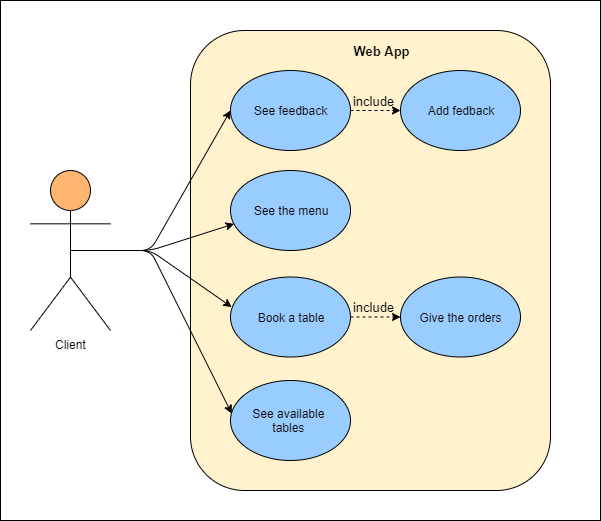

The diagram above was exported from draw.io. Its source (the exported page's mxGraphModel, read from the mxfile embedded in the PNG):
<mxGraphModel dx="1024" dy="498" grid="1" gridSize="10" guides="1" tooltips="1" connect="1" arrows="1" fold="1" page="1" pageScale="1" pageWidth="827" pageHeight="1169" math="0" shadow="0">
  <root>
    <mxCell id="0" />
    <mxCell id="1" parent="0" />
    <mxCell id="fc8QU3lT2h8mwRKZTtZm-1" value="" style="rounded=0;whiteSpace=wrap;html=1;" vertex="1" parent="1">
      <mxGeometry x="70" y="80" width="600" height="520" as="geometry" />
    </mxCell>
    <mxCell id="fc8QU3lT2h8mwRKZTtZm-2" value="" style="rounded=1;whiteSpace=wrap;html=1;fillColor=#FFF2CC;" vertex="1" parent="1">
      <mxGeometry x="260" y="110" width="360" height="460" as="geometry" />
    </mxCell>
    <mxCell id="fc8QU3lT2h8mwRKZTtZm-3" value="See feedback" style="ellipse;whiteSpace=wrap;html=1;fillColor=#99CCFF;" vertex="1" parent="1">
      <mxGeometry x="300" y="150" width="120" height="80" as="geometry" />
    </mxCell>
    <mxCell id="fc8QU3lT2h8mwRKZTtZm-5" value="See the menu" style="ellipse;whiteSpace=wrap;html=1;fillColor=#99CCFF;" vertex="1" parent="1">
      <mxGeometry x="300" y="250" width="120" height="80" as="geometry" />
    </mxCell>
    <mxCell id="fc8QU3lT2h8mwRKZTtZm-6" value="Give the orders" style="ellipse;whiteSpace=wrap;html=1;fillColor=#99CCFF;" vertex="1" parent="1">
      <mxGeometry x="470" y="356.5" width="120" height="80" as="geometry" />
    </mxCell>
    <mxCell id="fc8QU3lT2h8mwRKZTtZm-7" value="Add fedback" style="ellipse;whiteSpace=wrap;html=1;fillColor=#99CCFF;" vertex="1" parent="1">
      <mxGeometry x="470" y="150" width="120" height="80" as="geometry" />
    </mxCell>
    <mxCell id="fc8QU3lT2h8mwRKZTtZm-8" value="Book a table" style="ellipse;whiteSpace=wrap;html=1;fillColor=#99CCFF;" vertex="1" parent="1">
      <mxGeometry x="300" y="356.5" width="120" height="80" as="geometry" />
    </mxCell>
    <mxCell id="fc8QU3lT2h8mwRKZTtZm-9" value="See available&amp;nbsp;&lt;br&gt;tables&amp;nbsp;" style="ellipse;whiteSpace=wrap;html=1;fillColor=#99CCFF;" vertex="1" parent="1">
      <mxGeometry x="300" y="460" width="120" height="80" as="geometry" />
    </mxCell>
    <mxCell id="fc8QU3lT2h8mwRKZTtZm-10" value="Client" style="shape=umlActor;verticalLabelPosition=bottom;labelBackgroundColor=#ffffff;verticalAlign=top;html=1;outlineConnect=0;fillColor=#FFB570;" vertex="1" parent="1">
      <mxGeometry x="100" y="250" width="80" height="160" as="geometry" />
    </mxCell>
    <mxCell id="fc8QU3lT2h8mwRKZTtZm-17" value="Web App" style="text;html=1;strokeColor=none;fillColor=none;align=center;verticalAlign=middle;whiteSpace=wrap;rounded=0;fontSize=13;fontStyle=1" vertex="1" parent="1">
      <mxGeometry x="395" y="120" width="110" height="20" as="geometry" />
    </mxCell>
    <mxCell id="fc8QU3lT2h8mwRKZTtZm-18" value="" style="endArrow=classic;html=1;fontSize=13;exitX=0.5;exitY=0.5;exitDx=0;exitDy=0;exitPerimeter=0;entryX=0;entryY=0.5;entryDx=0;entryDy=0;" edge="1" parent="1" source="fc8QU3lT2h8mwRKZTtZm-10" target="fc8QU3lT2h8mwRKZTtZm-3">
      <mxGeometry width="50" height="50" relative="1" as="geometry">
        <mxPoint x="40" y="980" as="sourcePoint" />
        <mxPoint x="90" y="930" as="targetPoint" />
        <Array as="points">
          <mxPoint x="220" y="330" />
        </Array>
      </mxGeometry>
    </mxCell>
    <mxCell id="fc8QU3lT2h8mwRKZTtZm-19" value="" style="endArrow=classic;html=1;fontSize=13;exitX=0.5;exitY=0.5;exitDx=0;exitDy=0;exitPerimeter=0;entryX=0.03;entryY=0.667;entryDx=0;entryDy=0;entryPerimeter=0;" edge="1" parent="1" source="fc8QU3lT2h8mwRKZTtZm-10" target="fc8QU3lT2h8mwRKZTtZm-5">
      <mxGeometry width="50" height="50" relative="1" as="geometry">
        <mxPoint x="40" y="980" as="sourcePoint" />
        <mxPoint x="90" y="930" as="targetPoint" />
        <Array as="points">
          <mxPoint x="220" y="330" />
        </Array>
      </mxGeometry>
    </mxCell>
    <mxCell id="fc8QU3lT2h8mwRKZTtZm-20" value="" style="endArrow=classic;html=1;fontSize=13;exitX=0.5;exitY=0.5;exitDx=0;exitDy=0;exitPerimeter=0;entryX=0.01;entryY=0.376;entryDx=0;entryDy=0;entryPerimeter=0;" edge="1" parent="1" source="fc8QU3lT2h8mwRKZTtZm-10" target="fc8QU3lT2h8mwRKZTtZm-8">
      <mxGeometry width="50" height="50" relative="1" as="geometry">
        <mxPoint x="40" y="980" as="sourcePoint" />
        <mxPoint x="90" y="930" as="targetPoint" />
        <Array as="points">
          <mxPoint x="220" y="330" />
        </Array>
      </mxGeometry>
    </mxCell>
    <mxCell id="fc8QU3lT2h8mwRKZTtZm-22" value="" style="endArrow=classic;html=1;fontSize=13;exitX=0.5;exitY=0.5;exitDx=0;exitDy=0;exitPerimeter=0;entryX=0.01;entryY=0.413;entryDx=0;entryDy=0;entryPerimeter=0;" edge="1" parent="1" source="fc8QU3lT2h8mwRKZTtZm-10" target="fc8QU3lT2h8mwRKZTtZm-9">
      <mxGeometry width="50" height="50" relative="1" as="geometry">
        <mxPoint x="40" y="980" as="sourcePoint" />
        <mxPoint x="90" y="930" as="targetPoint" />
        <Array as="points">
          <mxPoint x="220" y="330" />
        </Array>
      </mxGeometry>
    </mxCell>
    <mxCell id="fc8QU3lT2h8mwRKZTtZm-23" value="" style="endArrow=classic;html=1;fontSize=13;exitX=1;exitY=0.5;exitDx=0;exitDy=0;entryX=0;entryY=0.5;entryDx=0;entryDy=0;dashed=1;" edge="1" parent="1" source="fc8QU3lT2h8mwRKZTtZm-3" target="fc8QU3lT2h8mwRKZTtZm-7">
      <mxGeometry width="50" height="50" relative="1" as="geometry">
        <mxPoint x="40" y="980" as="sourcePoint" />
        <mxPoint x="90" y="930" as="targetPoint" />
      </mxGeometry>
    </mxCell>
    <mxCell id="fc8QU3lT2h8mwRKZTtZm-24" value="include" style="text;html=1;strokeColor=none;fillColor=none;align=center;verticalAlign=middle;whiteSpace=wrap;rounded=0;fontSize=13;" vertex="1" parent="1">
      <mxGeometry x="423" y="170.10000610351562" width="40" height="20" as="geometry" />
    </mxCell>
    <mxCell id="fc8QU3lT2h8mwRKZTtZm-25" value="" style="endArrow=classic;html=1;dashed=1;fontSize=13;exitX=1;exitY=0.5;exitDx=0;exitDy=0;" edge="1" parent="1" source="fc8QU3lT2h8mwRKZTtZm-8" target="fc8QU3lT2h8mwRKZTtZm-6">
      <mxGeometry width="50" height="50" relative="1" as="geometry">
        <mxPoint x="40" y="980" as="sourcePoint" />
        <mxPoint x="90" y="930" as="targetPoint" />
      </mxGeometry>
    </mxCell>
    <mxCell id="fc8QU3lT2h8mwRKZTtZm-26" value="include" style="text;html=1;strokeColor=none;fillColor=none;align=center;verticalAlign=middle;whiteSpace=wrap;rounded=0;fontSize=13;" vertex="1" parent="1">
      <mxGeometry x="423" y="376.6000061035156" width="40" height="20" as="geometry" />
    </mxCell>
  </root>
</mxGraphModel>